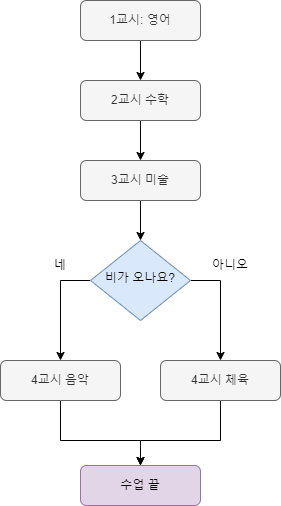

The diagram above was exported from draw.io. Its source (the exported page's mxGraphModel, read from the mxfile embedded in the PNG):
<mxGraphModel dx="1038" dy="556" grid="1" gridSize="10" guides="1" tooltips="1" connect="1" arrows="1" fold="1" page="1" pageScale="1" pageWidth="827" pageHeight="1169" math="0" shadow="0">
  <root>
    <mxCell id="WIyWlLk6GJQsqaUBKTNV-0" />
    <mxCell id="WIyWlLk6GJQsqaUBKTNV-1" parent="WIyWlLk6GJQsqaUBKTNV-0" />
    <mxCell id="Rtr_WBgLpqCsWc50Y9qH-5" value="" style="edgeStyle=none;rounded=0;orthogonalLoop=1;jettySize=auto;html=1;" edge="1" parent="WIyWlLk6GJQsqaUBKTNV-1" source="WIyWlLk6GJQsqaUBKTNV-3" target="Rtr_WBgLpqCsWc50Y9qH-0">
      <mxGeometry relative="1" as="geometry" />
    </mxCell>
    <mxCell id="WIyWlLk6GJQsqaUBKTNV-3" value="1교시: 영어" style="rounded=1;whiteSpace=wrap;html=1;fontSize=12;glass=0;strokeWidth=1;shadow=0;fillColor=#f5f5f5;fontColor=#333333;strokeColor=#666666;" parent="WIyWlLk6GJQsqaUBKTNV-1" vertex="1">
      <mxGeometry x="160" y="80" width="120" height="40" as="geometry" />
    </mxCell>
    <mxCell id="Rtr_WBgLpqCsWc50Y9qH-6" value="" style="edgeStyle=none;rounded=0;orthogonalLoop=1;jettySize=auto;html=1;" edge="1" parent="WIyWlLk6GJQsqaUBKTNV-1" source="Rtr_WBgLpqCsWc50Y9qH-0" target="Rtr_WBgLpqCsWc50Y9qH-1">
      <mxGeometry relative="1" as="geometry" />
    </mxCell>
    <mxCell id="Rtr_WBgLpqCsWc50Y9qH-0" value="2교시 수학" style="rounded=1;whiteSpace=wrap;html=1;fontSize=12;glass=0;strokeWidth=1;shadow=0;fillColor=#f5f5f5;fontColor=#333333;strokeColor=#666666;" vertex="1" parent="WIyWlLk6GJQsqaUBKTNV-1">
      <mxGeometry x="160" y="160" width="120" height="40" as="geometry" />
    </mxCell>
    <mxCell id="Rtr_WBgLpqCsWc50Y9qH-7" value="" style="edgeStyle=none;rounded=0;orthogonalLoop=1;jettySize=auto;html=1;" edge="1" parent="WIyWlLk6GJQsqaUBKTNV-1" source="Rtr_WBgLpqCsWc50Y9qH-1" target="Rtr_WBgLpqCsWc50Y9qH-2">
      <mxGeometry relative="1" as="geometry" />
    </mxCell>
    <mxCell id="Rtr_WBgLpqCsWc50Y9qH-1" value="3교시 미술" style="rounded=1;whiteSpace=wrap;html=1;fontSize=12;glass=0;strokeWidth=1;shadow=0;fillColor=#f5f5f5;fontColor=#333333;strokeColor=#666666;" vertex="1" parent="WIyWlLk6GJQsqaUBKTNV-1">
      <mxGeometry x="160" y="240" width="120" height="40" as="geometry" />
    </mxCell>
    <mxCell id="Rtr_WBgLpqCsWc50Y9qH-8" style="edgeStyle=orthogonalEdgeStyle;rounded=0;orthogonalLoop=1;jettySize=auto;html=1;exitX=0;exitY=0.5;exitDx=0;exitDy=0;entryX=0.5;entryY=0;entryDx=0;entryDy=0;" edge="1" parent="WIyWlLk6GJQsqaUBKTNV-1" source="Rtr_WBgLpqCsWc50Y9qH-2" target="Rtr_WBgLpqCsWc50Y9qH-3">
      <mxGeometry relative="1" as="geometry" />
    </mxCell>
    <mxCell id="Rtr_WBgLpqCsWc50Y9qH-9" style="edgeStyle=orthogonalEdgeStyle;rounded=0;orthogonalLoop=1;jettySize=auto;html=1;exitX=1;exitY=0.5;exitDx=0;exitDy=0;" edge="1" parent="WIyWlLk6GJQsqaUBKTNV-1" source="Rtr_WBgLpqCsWc50Y9qH-2" target="Rtr_WBgLpqCsWc50Y9qH-4">
      <mxGeometry relative="1" as="geometry" />
    </mxCell>
    <mxCell id="Rtr_WBgLpqCsWc50Y9qH-2" value="비가 오나요?" style="rhombus;whiteSpace=wrap;html=1;shadow=0;fontFamily=Helvetica;fontSize=12;align=center;strokeWidth=1;spacing=6;spacingTop=-4;fillColor=#dae8fc;strokeColor=#6c8ebf;" vertex="1" parent="WIyWlLk6GJQsqaUBKTNV-1">
      <mxGeometry x="170" y="320" width="100" height="80" as="geometry" />
    </mxCell>
    <mxCell id="Rtr_WBgLpqCsWc50Y9qH-11" style="edgeStyle=orthogonalEdgeStyle;rounded=0;orthogonalLoop=1;jettySize=auto;html=1;exitX=0.5;exitY=1;exitDx=0;exitDy=0;" edge="1" parent="WIyWlLk6GJQsqaUBKTNV-1" source="Rtr_WBgLpqCsWc50Y9qH-3" target="Rtr_WBgLpqCsWc50Y9qH-10">
      <mxGeometry relative="1" as="geometry">
        <Array as="points">
          <mxPoint x="140" y="520" />
          <mxPoint x="220" y="520" />
        </Array>
      </mxGeometry>
    </mxCell>
    <mxCell id="Rtr_WBgLpqCsWc50Y9qH-3" value="4교시 음악" style="rounded=1;whiteSpace=wrap;html=1;fontSize=12;glass=0;strokeWidth=1;shadow=0;fillColor=#f5f5f5;strokeColor=#666666;fontColor=#333333;" vertex="1" parent="WIyWlLk6GJQsqaUBKTNV-1">
      <mxGeometry x="80" y="440" width="120" height="40" as="geometry" />
    </mxCell>
    <mxCell id="Rtr_WBgLpqCsWc50Y9qH-12" style="edgeStyle=orthogonalEdgeStyle;rounded=0;orthogonalLoop=1;jettySize=auto;html=1;exitX=0.5;exitY=1;exitDx=0;exitDy=0;" edge="1" parent="WIyWlLk6GJQsqaUBKTNV-1" source="Rtr_WBgLpqCsWc50Y9qH-4" target="Rtr_WBgLpqCsWc50Y9qH-10">
      <mxGeometry relative="1" as="geometry">
        <mxPoint x="220" y="540" as="targetPoint" />
        <Array as="points">
          <mxPoint x="300" y="520" />
          <mxPoint x="220" y="520" />
        </Array>
      </mxGeometry>
    </mxCell>
    <mxCell id="Rtr_WBgLpqCsWc50Y9qH-4" value="4교시 체육" style="rounded=1;whiteSpace=wrap;html=1;fontSize=12;glass=0;strokeWidth=1;shadow=0;fillColor=#f5f5f5;strokeColor=#666666;fontColor=#333333;" vertex="1" parent="WIyWlLk6GJQsqaUBKTNV-1">
      <mxGeometry x="240" y="440" width="120" height="40" as="geometry" />
    </mxCell>
    <mxCell id="Rtr_WBgLpqCsWc50Y9qH-10" value="수업 끝" style="rounded=1;whiteSpace=wrap;html=1;fontSize=12;glass=0;strokeWidth=1;shadow=0;fillColor=#e1d5e7;strokeColor=#9673a6;" vertex="1" parent="WIyWlLk6GJQsqaUBKTNV-1">
      <mxGeometry x="160" y="545" width="120" height="40" as="geometry" />
    </mxCell>
    <mxCell id="Rtr_WBgLpqCsWc50Y9qH-13" value="네" style="text;html=1;strokeColor=none;fillColor=none;align=center;verticalAlign=middle;whiteSpace=wrap;rounded=0;" vertex="1" parent="WIyWlLk6GJQsqaUBKTNV-1">
      <mxGeometry x="110" y="330" width="60" height="30" as="geometry" />
    </mxCell>
    <mxCell id="Rtr_WBgLpqCsWc50Y9qH-14" value="아니오" style="text;html=1;strokeColor=none;fillColor=none;align=center;verticalAlign=middle;whiteSpace=wrap;rounded=0;" vertex="1" parent="WIyWlLk6GJQsqaUBKTNV-1">
      <mxGeometry x="280" y="330" width="60" height="30" as="geometry" />
    </mxCell>
  </root>
</mxGraphModel>